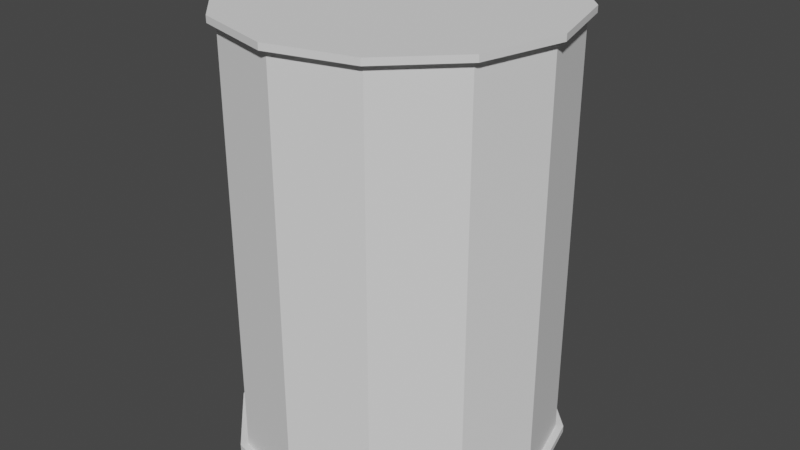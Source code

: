 # Source: barrel_1.blend  (saved by Blender 3.5.10; exported with 4.5.12 LTS)
import bpy
from mathutils import Matrix  # noqa: F401  (used for matrix-valued properties, if any)

bpy.ops.wm.read_factory_settings(use_empty=True)
scene = bpy.context.scene
scene.name = 'Scene'

# ---- collections
col_collection = bpy.data.collections.new('Collection'); scene.collection.children.link(col_collection)

# ---- world
world_world = bpy.data.worlds.new('World'); scene.world = world_world
world_world.use_nodes = True; world_world.node_tree.nodes.clear()
_N = world_world.node_tree.nodes; _L = world_world.node_tree.links
n0 = _N.new('ShaderNodeOutputWorld'); n0.name = 'World Output'; n0.location = (300, 300)
n1 = _N.new('ShaderNodeBackground'); n1.name = 'Background'; n1.location = (10, 300)
n1.inputs[0].default_value = (0.05088, 0.05088, 0.05088, 1.0)
_L.new(n1.outputs[0], n0.inputs[0])
n0.is_active_output = True
world_world.color = (0.05088, 0.05088, 0.05088)
world_world.use_sun_shadow = False
world_world.sun_shadow_jitter_overblur = 0.0

# ---- meshes
me_cylinder_001 = bpy.data.meshes.new('Cylinder.001')
me_cylinder_001.from_pydata([(0.0, 0.2793, -0.374), (0.1397, 0.2419, -0.374), (0.2419, 0.1397, -0.374), (0.2793, 0.0, -0.374), (0.2419, -0.1397, -0.374), (0.1397, -0.2419, -0.374), (0.0, -0.2793, -0.374), (-0.1397, -0.2419, -0.374), (-0.2419, -0.1397, -0.374), (-0.2793, 0.0, -0.374), (-0.2419, 0.1397, -0.374), (-0.1397, 0.2419, -0.374), (-1.813e-10, 0.2929, -0.374), (0.1465, 0.2537, -0.374), (0.2537, 0.1465, -0.374), (0.2929, -6.045e-11, -0.374), (0.2537, -0.1465, -0.374), (0.1465, -0.2537, -0.374), (-1.813e-10, -0.2929, -0.374), (-0.1465, -0.2537, -0.374), (-0.2537, -0.1465, -0.374), (-0.2929, -6.045e-11, -0.374), (-0.2537, 0.1465, -0.374), (-0.1465, 0.2537, -0.374), (-1.813e-10, 0.2929, -0.3855), (0.1465, 0.2537, -0.3855), (0.2537, 0.1465, -0.3855), (0.2929, -6.045e-11, -0.3855), (0.2537, -0.1465, -0.3855), (0.1465, -0.2537, -0.3855), (-1.813e-10, -0.2929, -0.3855), (-0.1465, -0.2537, -0.3855), (-0.2537, -0.1465, -0.3855), (-0.2929, -6.045e-11, -0.3855), (-0.2537, 0.1465, -0.3855), (-0.1465, 0.2537, -0.3855), (-1.813e-10, 0.2929, -0.3855), (0.1465, 0.2537, -0.3855), (0.2537, 0.1465, -0.3855), (0.2929, -6.045e-11, -0.3855), (0.2537, -0.1465, -0.3855), (0.1465, -0.2537, -0.3855), (-1.813e-10, -0.2929, -0.3855), (-0.1465, -0.2537, -0.3855), (-0.2537, -0.1465, -0.3855), (-0.2929, -6.045e-11, -0.3855), (-0.2537, 0.1465, -0.3855), (-0.1465, 0.2537, -0.3855), (-2.831e-10, 0.28, -0.3855), (0.14, 0.2425, -0.3855), (0.2425, 0.14, -0.3855), (0.28, -1.675e-10, -0.3855), (0.2425, -0.14, -0.3855), (0.14, -0.2425, -0.3855), (-2.831e-10, -0.28, -0.3855), (-0.14, -0.2425, -0.3855), (-0.2425, -0.14, -0.3855), (-0.28, -1.675e-10, -0.3855), (-0.2425, 0.14, -0.3855), (-0.14, 0.2425, -0.3855), (6.937e-10, 2.775e-09, -0.3855), (0.0, 0.2793, 0.374), (0.1397, 0.2419, 0.374), (0.2419, 0.1397, 0.374), (0.2793, 0.0, 0.374), (0.2419, -0.1397, 0.374), (0.1397, -0.2419, 0.374), (0.0, -0.2793, 0.374), (-0.1397, -0.2419, 0.374), (-0.2419, -0.1397, 0.374), (-0.2793, 0.0, 0.374), (-0.2419, 0.1397, 0.374), (-0.1397, 0.2419, 0.374), (1.7e-10, 0.2666, 0.374), (0.1333, 0.2309, 0.374), (0.2309, 0.1333, 0.374), (0.2666, 5.667e-11, 0.374), (0.2309, -0.1333, 0.374), (0.1333, -0.2309, 0.374), (1.7e-10, -0.2666, 0.374), (-0.1333, -0.2309, 0.374), (-0.2309, -0.1333, 0.374), (-0.2666, 5.667e-11, 0.374), (-0.2309, 0.1333, 0.374), (-0.1333, 0.2309, 0.374), (1.7e-10, 0.2666, 0.1695), (0.1333, 0.2309, 0.1695), (0.2309, 0.1333, 0.1695), (0.2666, 5.667e-11, 0.1695), (0.2309, -0.1333, 0.1695), (0.1333, -0.2309, 0.1695), (1.7e-10, -0.2666, 0.1695), (-0.1333, -0.2309, 0.1695), (-0.2309, -0.1333, 0.1695), (-0.2666, 5.667e-11, 0.1695), (-0.2309, 0.1333, 0.1695), (-0.1333, 0.2309, 0.1695), (-1.242e-09, -1.242e-09, 0.1695)], [], [(71, 72, 11, 10), (70, 71, 10, 9), (69, 70, 9, 8), (68, 69, 8, 7), (67, 68, 7, 6), (66, 67, 6, 5), (65, 66, 5, 4), (64, 65, 4, 3), (63, 64, 3, 2), (62, 63, 2, 1), (61, 62, 1, 0), (6, 7, 19, 18), (1, 2, 14, 13), (8, 9, 21, 20), (3, 4, 16, 15), (10, 11, 23, 22), (5, 6, 18, 17), (0, 1, 13, 12), (7, 8, 20, 19), (2, 3, 15, 14), (9, 10, 22, 21), (4, 5, 17, 16), (11, 0, 12, 23), (22, 23, 35, 34), (12, 13, 25, 24), (19, 20, 32, 31), (16, 17, 29, 28), (23, 12, 24, 35), (13, 14, 26, 25), (20, 21, 33, 32), (17, 18, 30, 29), (14, 15, 27, 26), (21, 22, 34, 33), (18, 19, 31, 30), (15, 16, 28, 27), (27, 28, 40, 39), (34, 35, 47, 46), (24, 25, 37, 36), (31, 32, 44, 43), (28, 29, 41, 40), (35, 24, 36, 47), (25, 26, 38, 37), (32, 33, 45, 44), (29, 30, 42, 41), (26, 27, 39, 38), (33, 34, 46, 45), (30, 31, 43, 42), (39, 40, 52, 51), (46, 47, 59, 58), (36, 37, 49, 48), (43, 44, 56, 55), (40, 41, 53, 52), (47, 36, 48, 59), (37, 38, 50, 49), (44, 45, 57, 56), (41, 42, 54, 53), (38, 39, 51, 50), (45, 46, 58, 57), (42, 43, 55, 54), (54, 55, 60), (51, 52, 60), (58, 59, 60), (48, 49, 60), (55, 56, 60), (52, 53, 60), (59, 48, 60), (49, 50, 60), (56, 57, 60), (53, 54, 60), (50, 51, 60), (57, 58, 60), (72, 61, 0, 11), (66, 65, 77, 78), (61, 72, 84, 73), (68, 67, 79, 80), (63, 62, 74, 75), (70, 69, 81, 82), (65, 64, 76, 77), (72, 71, 83, 84), (67, 66, 78, 79), (62, 61, 73, 74), (69, 68, 80, 81), (64, 63, 75, 76), (71, 70, 82, 83), (75, 74, 86, 87), (82, 81, 93, 94), (79, 78, 90, 91), (76, 75, 87, 88), (83, 82, 94, 95), (80, 79, 91, 92), (77, 76, 88, 89), (84, 83, 95, 96), (74, 73, 85, 86), (81, 80, 92, 93), (78, 77, 89, 90), (73, 84, 96, 85), (85, 96, 97), (87, 86, 97), (94, 93, 97), (91, 90, 97), (88, 87, 97), (95, 94, 97), (92, 91, 97), (89, 88, 97), (96, 95, 97), (86, 85, 97), (93, 92, 97), (90, 89, 97)])
_uv = me_cylinder_001.uv_layers.new(name='UVMap')
_uv.uv.foreach_set('vector', [0.1667, 0.5, 0.08333, 0.5, 0.08333, 0.5, 0.1667, 0.5, 0.25, 0.5, 0.1667, 0.5, 0.1667, 0.5, 0.25, 0.5, 0.3333, 0.5, 0.25, 0.5, 0.25, 0.5, 0.3333, 0.5, 0.4167, 0.5, 0.3333, 0.5, 0.3333, 0.5, 0.4167, 0.5, 0.5, 0.5, 0.4167, 0.5, 0.4167, 0.5, 0.5, 0.5, 0.5833, 0.5, 0.5, 0.5, 0.5, 0.5, 0.5833, 0.5, 0.6667, 0.5, 0.5833, 0.5, 0.5833, 0.5, 0.6667, 0.5, 0.75, 0.5, 0.6667, 0.5, 0.6667, 0.5, 0.75, 0.5, 0.8333, 0.5, 0.75, 0.5, 0.75, 0.5, 0.8333, 0.5, 0.9167, 0.5, 0.8333, 0.5, 0.8333, 0.5, 0.9167, 0.5, 1.0, 0.5, 0.9167, 0.5, 0.9167, 0.5, 1.0, 0.5, 0.5, 0.5, 0.4167, 0.5, 0.4167, 0.5, 0.5, 0.5, 0.9167, 0.5, 0.8333, 0.5, 0.8333, 0.5, 0.9167, 0.5, 0.3333, 0.5, 0.25, 0.5, 0.25, 0.5, 0.3333, 0.5, 0.75, 0.5, 0.6667, 0.5, 0.6667, 0.5, 0.75, 0.5, 0.1667, 0.5, 0.08333, 0.5, 0.08333, 0.5, 0.1667, 0.5, 0.5833, 0.5, 0.5, 0.5, 0.5, 0.5, 0.5833, 0.5, 1.0, 0.5, 0.9167, 0.5, 0.9167, 0.5, 1.0, 0.5, 0.4167, 0.5, 0.3333, 0.5, 0.3333, 0.5, 0.4167, 0.5, 0.8333, 0.5, 0.75, 0.5, 0.75, 0.5, 0.8333, 0.5, 0.25, 0.5, 0.1667, 0.5, 0.1667, 0.5, 0.25, 0.5, 0.6667, 0.5, 0.5833, 0.5, 0.5833, 0.5, 0.6667, 0.5, 0.08333, 0.5, 7.451e-08, 0.5, 7.451e-08, 0.5, 0.08333, 0.5, 0.1667, 0.5, 0.08333, 0.5, 0.08333, 0.5, 0.1667, 0.5, 1.0, 0.5, 0.9167, 0.5, 0.9167, 0.5, 1.0, 0.5, 0.4167, 0.5, 0.3333, 0.5, 0.3333, 0.5, 0.4167, 0.5, 0.6667, 0.5, 0.5833, 0.5, 0.5833, 0.5, 0.6667, 0.5, 0.08333, 0.5, 7.451e-08, 0.5, 7.451e-08, 0.5, 0.08333, 0.5, 0.9167, 0.5, 0.8333, 0.5, 0.8333, 0.5, 0.9167, 0.5, 0.3333, 0.5, 0.25, 0.5, 0.25, 0.5, 0.3333, 0.5, 0.5833, 0.5, 0.5, 0.5, 0.5, 0.5, 0.5833, 0.5, 0.8333, 0.5, 0.75, 0.5, 0.75, 0.5, 0.8333, 0.5, 0.25, 0.5, 0.1667, 0.5, 0.1667, 0.5, 0.25, 0.5, 0.5, 0.5, 0.4167, 0.5, 0.4167, 0.5, 0.5, 0.5, 0.75, 0.5, 0.6667, 0.5, 0.6667, 0.5, 0.75, 0.5, 0.75, 0.5, 0.6667, 0.5, 0.6667, 0.5, 0.75, 0.5, 0.1667, 0.5, 0.08333, 0.5, 0.08333, 0.5, 0.1667, 0.5, 1.0, 0.5, 0.9167, 0.5, 0.9167, 0.5, 1.0, 0.5, 0.4167, 0.5, 0.3333, 0.5, 0.3333, 0.5, 0.4167, 0.5, 0.6667, 0.5, 0.5833, 0.5, 0.5833, 0.5, 0.6667, 0.5, 0.08333, 0.5, 7.451e-08, 0.5, 7.451e-08, 0.5, 0.08333, 0.5, 0.9167, 0.5, 0.8333, 0.5, 0.8333, 0.5, 0.9167, 0.5, 0.3333, 0.5, 0.25, 0.5, 0.25, 0.5, 0.3333, 0.5, 0.5833, 0.5, 0.5, 0.5, 0.5, 0.5, 0.5833, 0.5, 0.8333, 0.5, 0.75, 0.5, 0.75, 0.5, 0.8333, 0.5, 0.25, 0.5, 0.1667, 0.5, 0.1667, 0.5, 0.25, 0.5, 0.5, 0.5, 0.4167, 0.5, 0.4167, 0.5, 0.5, 0.5, 0.75, 0.5, 0.6667, 0.5, 0.6667, 0.5, 0.75, 0.5, 0.1667, 0.5, 0.08333, 0.5, 0.08333, 0.5, 0.1667, 0.5, 1.0, 0.5, 0.9167, 0.5, 0.9167, 0.5, 1.0, 0.5, 0.4167, 0.5, 0.3333, 0.5, 0.3333, 0.5, 0.4167, 0.5, 0.6667, 0.5, 0.5833, 0.5, 0.5833, 0.5, 0.6667, 0.5, 0.08333, 0.5, 7.451e-08, 0.5, 7.451e-08, 0.5, 0.08333, 0.5, 0.9167, 0.5, 0.8333, 0.5, 0.8333, 0.5, 0.9167, 0.5, 0.3333, 0.5, 0.25, 0.5, 0.25, 0.5, 0.3333, 0.5, 0.5833, 0.5, 0.5, 0.5, 0.5, 0.5, 0.5833, 0.5, 0.8333, 0.5, 0.75, 0.5, 0.75, 0.5, 0.8333, 0.5, 0.25, 0.5, 0.1667, 0.5, 0.1667, 0.5, 0.25, 0.5, 0.5, 0.5, 0.4167, 0.5, 0.4167, 0.5, 0.5, 0.5, 0.5, 0.5, 0.4167, 0.5, 0.5, 0.5, 0.75, 0.5, 0.6667, 0.5, 0.75, 0.5, 0.1667, 0.5, 0.08333, 0.5, 0.1667, 0.5, 1.0, 0.5, 0.9167, 0.5, 1.0, 0.5, 0.4167, 0.5, 0.3333, 0.5, 0.4167, 0.5, 0.6667, 0.5, 0.5833, 0.5, 0.6667, 0.5, 0.08333, 0.5, 7.451e-08, 0.5, 0.08333, 0.5, 0.9167, 0.5, 0.8333, 0.5, 0.9167, 0.5, 0.3333, 0.5, 0.25, 0.5, 0.3333, 0.5, 0.5833, 0.5, 0.5, 0.5, 0.5833, 0.5, 0.8333, 0.5, 0.75, 0.5, 0.8333, 0.5, 0.25, 0.5, 0.1667, 0.5, 0.25, 0.5, 0.08333, 0.5, 7.451e-08, 0.5, 7.451e-08, 0.5, 0.08333, 0.5, 0.5833, 0.5, 0.6667, 0.5, 0.6667, 0.5, 0.5833, 0.5, 7.451e-08, 0.5, 0.08333, 0.5, 0.08333, 0.5, 7.451e-08, 0.5, 0.4167, 0.5, 0.5, 0.5, 0.5, 0.5, 0.4167, 0.5, 0.8333, 0.5, 0.9167, 0.5, 0.9167, 0.5, 0.8333, 0.5, 0.25, 0.5, 0.3333, 0.5, 0.3333, 0.5, 0.25, 0.5, 0.6667, 0.5, 0.75, 0.5, 0.75, 0.5, 0.6667, 0.5, 0.08333, 0.5, 0.1667, 0.5, 0.1667, 0.5, 0.08333, 0.5, 0.5, 0.5, 0.5833, 0.5, 0.5833, 0.5, 0.5, 0.5, 0.9167, 0.5, 1.0, 0.5, 1.0, 0.5, 0.9167, 0.5, 0.3333, 0.5, 0.4167, 0.5, 0.4167, 0.5, 0.3333, 0.5, 0.75, 0.5, 0.8333, 0.5, 0.8333, 0.5, 0.75, 0.5, 0.1667, 0.5, 0.25, 0.5, 0.25, 0.5, 0.1667, 0.5, 0.8333, 0.5, 0.9167, 0.5, 0.9167, 0.5, 0.8333, 0.5, 0.25, 0.5, 0.3333, 0.5, 0.3333, 0.5, 0.25, 0.5, 0.5, 0.5, 0.5833, 0.5, 0.5833, 0.5, 0.5, 0.5, 0.75, 0.5, 0.8333, 0.5, 0.8333, 0.5, 0.75, 0.5, 0.1667, 0.5, 0.25, 0.5, 0.25, 0.5, 0.1667, 0.5, 0.4167, 0.5, 0.5, 0.5, 0.5, 0.5, 0.4167, 0.5, 0.6667, 0.5, 0.75, 0.5, 0.75, 0.5, 0.6667, 0.5, 0.08333, 0.5, 0.1667, 0.5, 0.1667, 0.5, 0.08333, 0.5, 0.9167, 0.5, 1.0, 0.5, 1.0, 0.5, 0.9167, 0.5, 0.3333, 0.5, 0.4167, 0.5, 0.4167, 0.5, 0.3333, 0.5, 0.5833, 0.5, 0.6667, 0.5, 0.6667, 0.5, 0.5833, 0.5, 7.451e-08, 0.5, 0.08333, 0.5, 0.08333, 0.5, 7.451e-08, 0.5, 7.451e-08, 0.5, 0.08333, 0.5, 7.451e-08, 0.5, 0.8333, 0.5, 0.9167, 0.5, 0.8333, 0.5, 0.25, 0.5, 0.3333, 0.5, 0.25, 0.5, 0.5, 0.5, 0.5833, 0.5, 0.5, 0.5, 0.75, 0.5, 0.8333, 0.5, 0.75, 0.5, 0.1667, 0.5, 0.25, 0.5, 0.1667, 0.5, 0.4167, 0.5, 0.5, 0.5, 0.4167, 0.5, 0.6667, 0.5, 0.75, 0.5, 0.6667, 0.5, 0.08333, 0.5, 0.1667, 0.5, 0.08333, 0.5, 0.9167, 0.5, 1.0, 0.5, 0.9167, 0.5, 0.3333, 0.5, 0.4167, 0.5, 0.3333, 0.5, 0.5833, 0.5, 0.6667, 0.5, 0.5833, 0.5])
me_cylinder_001.update()
me_cylinder_002 = bpy.data.meshes.new('Cylinder.002')
me_cylinder_002.from_pydata([(-0.1397, 0.2419, 0.6086), (-0.2419, 0.1397, 0.6086), (-0.2793, 0.0, 0.6086), (-0.2419, -0.1397, 0.6086), (-0.1397, -0.2419, 0.6086), (0.0, -0.2793, 0.6086), (0.1397, -0.2419, 0.6086), (0.2419, -0.1397, 0.6086), (0.2793, 0.0, 0.6086), (0.2419, 0.1397, 0.6086), (0.1397, 0.2419, 0.6086), (0.0, 0.2793, 0.6086), (0.0, 0.2793, 0.6086), (0.1397, 0.2419, 0.6086), (0.2419, 0.1397, 0.6086), (0.2793, 0.0, 0.6086), (0.2419, -0.1397, 0.6086), (0.1397, -0.2419, 0.6086), (0.0, -0.2793, 0.6086), (-0.1397, -0.2419, 0.6086), (-0.2419, -0.1397, 0.6086), (-0.2793, 0.0, 0.6086), (-0.2419, 0.1397, 0.6086), (-0.1397, 0.2419, 0.6086), (-1.813e-10, 0.2929, 0.6086), (0.1465, 0.2537, 0.6086), (0.2537, 0.1465, 0.6086), (0.2929, -6.045e-11, 0.6086), (0.2537, -0.1465, 0.6086), (0.1465, -0.2537, 0.6086), (-1.813e-10, -0.2929, 0.6086), (-0.1465, -0.2537, 0.6086), (-0.2537, -0.1465, 0.6086), (-0.2929, -6.045e-11, 0.6086), (-0.2537, 0.1465, 0.6086), (-0.1465, 0.2537, 0.6086), (-1.813e-10, 0.2929, 0.6201), (0.1465, 0.2537, 0.6201), (0.2537, 0.1465, 0.6201), (0.2929, -6.045e-11, 0.6201), (0.2537, -0.1465, 0.6201), (0.1465, -0.2537, 0.6201), (-1.813e-10, -0.2929, 0.6201), (-0.1465, -0.2537, 0.6201), (-0.2537, -0.1465, 0.6201), (-0.2929, -6.045e-11, 0.6201), (-0.2537, 0.1465, 0.6201), (-0.1465, 0.2537, 0.6201), (-1.813e-10, 0.2929, 0.6201), (0.1465, 0.2537, 0.6201), (0.2537, 0.1465, 0.6201), (0.2929, -6.045e-11, 0.6201), (0.2537, -0.1465, 0.6201), (0.1465, -0.2537, 0.6201), (-1.813e-10, -0.2929, 0.6201), (-0.1465, -0.2537, 0.6201), (-0.2537, -0.1465, 0.6201), (-0.2929, -6.045e-11, 0.6201), (-0.2537, 0.1465, 0.6201), (-0.1465, 0.2537, 0.6201), (-2.831e-10, 0.28, 0.6201), (0.14, 0.2425, 0.6201), (0.2425, 0.14, 0.6201), (0.28, -1.675e-10, 0.6201), (0.2425, -0.14, 0.6201), (0.14, -0.2425, 0.6201), (-2.831e-10, -0.28, 0.6201), (-0.14, -0.2425, 0.6201), (-0.2425, -0.14, 0.6201), (-0.28, -1.675e-10, 0.6201), (-0.2425, 0.14, 0.6201), (-0.14, 0.2425, 0.6201), (6.937e-10, 2.775e-09, 0.6201)], [(12, 13), (13, 14), (14, 15), (15, 16), (16, 17), (17, 18), (18, 19), (19, 20), (20, 21), (21, 22), (22, 23), (23, 12)], [(5, 30, 31, 4), (34, 46, 47, 35), (0, 35, 24, 11), (7, 28, 29, 6), (2, 33, 34, 1), (9, 26, 27, 8), (4, 31, 32, 3), (11, 24, 25, 10), (6, 29, 30, 5), (1, 34, 35, 0), (8, 27, 28, 7), (3, 32, 33, 2), (10, 25, 26, 9), (24, 36, 37, 25), (31, 43, 44, 32), (28, 40, 41, 29), (35, 47, 36, 24), (25, 37, 38, 26), (32, 44, 45, 33), (29, 41, 42, 30), (26, 38, 39, 27), (33, 45, 46, 34), (30, 42, 43, 31), (27, 39, 40, 28), (39, 51, 52, 40), (46, 58, 59, 47), (36, 48, 49, 37), (43, 55, 56, 44), (40, 52, 53, 41), (47, 59, 48, 36), (37, 49, 50, 38), (44, 56, 57, 45), (41, 53, 54, 42), (38, 50, 51, 39), (45, 57, 58, 46), (42, 54, 55, 43), (51, 63, 64, 52), (58, 70, 71, 59), (48, 60, 61, 49), (55, 67, 68, 56), (52, 64, 65, 53), (59, 71, 60, 48), (49, 61, 62, 50), (56, 68, 69, 57), (53, 65, 66, 54), (50, 62, 63, 51), (57, 69, 70, 58), (54, 66, 67, 55), (66, 72, 67), (63, 72, 64), (70, 72, 71), (60, 72, 61), (67, 72, 68), (64, 72, 65), (71, 72, 60), (61, 72, 62), (68, 72, 69), (65, 72, 66), (62, 72, 63), (69, 72, 70)])
_uv = me_cylinder_002.uv_layers.new(name='UVMap')
_uv.uv.foreach_set('vector', [0.5, 0.5, 0.5, 0.5, 0.4167, 0.5, 0.4167, 0.5, 0.1667, 0.5, 0.1667, 0.5, 0.08333, 0.5, 0.08333, 0.5, 0.08333, 0.5, 0.08333, 0.5, 7.451e-08, 0.5, 7.451e-08, 0.5, 0.6667, 0.5, 0.6667, 0.5, 0.5833, 0.5, 0.5833, 0.5, 0.25, 0.5, 0.25, 0.5, 0.1667, 0.5, 0.1667, 0.5, 0.8333, 0.5, 0.8333, 0.5, 0.75, 0.5, 0.75, 0.5, 0.4167, 0.5, 0.4167, 0.5, 0.3333, 0.5, 0.3333, 0.5, 1.0, 0.5, 1.0, 0.5, 0.9167, 0.5, 0.9167, 0.5, 0.5833, 0.5, 0.5833, 0.5, 0.5, 0.5, 0.5, 0.5, 0.1667, 0.5, 0.1667, 0.5, 0.08333, 0.5, 0.08333, 0.5, 0.75, 0.5, 0.75, 0.5, 0.6667, 0.5, 0.6667, 0.5, 0.3333, 0.5, 0.3333, 0.5, 0.25, 0.5, 0.25, 0.5, 0.9167, 0.5, 0.9167, 0.5, 0.8333, 0.5, 0.8333, 0.5, 1.0, 0.5, 1.0, 0.5, 0.9167, 0.5, 0.9167, 0.5, 0.4167, 0.5, 0.4167, 0.5, 0.3333, 0.5, 0.3333, 0.5, 0.6667, 0.5, 0.6667, 0.5, 0.5833, 0.5, 0.5833, 0.5, 0.08333, 0.5, 0.08333, 0.5, 7.451e-08, 0.5, 7.451e-08, 0.5, 0.9167, 0.5, 0.9167, 0.5, 0.8333, 0.5, 0.8333, 0.5, 0.3333, 0.5, 0.3333, 0.5, 0.25, 0.5, 0.25, 0.5, 0.5833, 0.5, 0.5833, 0.5, 0.5, 0.5, 0.5, 0.5, 0.8333, 0.5, 0.8333, 0.5, 0.75, 0.5, 0.75, 0.5, 0.25, 0.5, 0.25, 0.5, 0.1667, 0.5, 0.1667, 0.5, 0.5, 0.5, 0.5, 0.5, 0.4167, 0.5, 0.4167, 0.5, 0.75, 0.5, 0.75, 0.5, 0.6667, 0.5, 0.6667, 0.5, 0.75, 0.5, 0.75, 0.5, 0.6667, 0.5, 0.6667, 0.5, 0.1667, 0.5, 0.1667, 0.5, 0.08333, 0.5, 0.08333, 0.5, 1.0, 0.5, 1.0, 0.5, 0.9167, 0.5, 0.9167, 0.5, 0.4167, 0.5, 0.4167, 0.5, 0.3333, 0.5, 0.3333, 0.5, 0.6667, 0.5, 0.6667, 0.5, 0.5833, 0.5, 0.5833, 0.5, 0.08333, 0.5, 0.08333, 0.5, 7.451e-08, 0.5, 7.451e-08, 0.5, 0.9167, 0.5, 0.9167, 0.5, 0.8333, 0.5, 0.8333, 0.5, 0.3333, 0.5, 0.3333, 0.5, 0.25, 0.5, 0.25, 0.5, 0.5833, 0.5, 0.5833, 0.5, 0.5, 0.5, 0.5, 0.5, 0.8333, 0.5, 0.8333, 0.5, 0.75, 0.5, 0.75, 0.5, 0.25, 0.5, 0.25, 0.5, 0.1667, 0.5, 0.1667, 0.5, 0.5, 0.5, 0.5, 0.5, 0.4167, 0.5, 0.4167, 0.5, 0.75, 0.5, 0.75, 0.5, 0.6667, 0.5, 0.6667, 0.5, 0.1667, 0.5, 0.1667, 0.5, 0.08333, 0.5, 0.08333, 0.5, 1.0, 0.5, 1.0, 0.5, 0.9167, 0.5, 0.9167, 0.5, 0.4167, 0.5, 0.4167, 0.5, 0.3333, 0.5, 0.3333, 0.5, 0.6667, 0.5, 0.6667, 0.5, 0.5833, 0.5, 0.5833, 0.5, 0.08333, 0.5, 0.08333, 0.5, 7.451e-08, 0.5, 7.451e-08, 0.5, 0.9167, 0.5, 0.9167, 0.5, 0.8333, 0.5, 0.8333, 0.5, 0.3333, 0.5, 0.3333, 0.5, 0.25, 0.5, 0.25, 0.5, 0.5833, 0.5, 0.5833, 0.5, 0.5, 0.5, 0.5, 0.5, 0.8333, 0.5, 0.8333, 0.5, 0.75, 0.5, 0.75, 0.5, 0.25, 0.5, 0.25, 0.5, 0.1667, 0.5, 0.1667, 0.5, 0.5, 0.5, 0.5, 0.5, 0.4167, 0.5, 0.4167, 0.5, 0.5, 0.5, 0.5, 0.5, 0.4167, 0.5, 0.75, 0.5, 0.75, 0.5, 0.6667, 0.5, 0.1667, 0.5, 0.1667, 0.5, 0.08333, 0.5, 1.0, 0.5, 1.0, 0.5, 0.9167, 0.5, 0.4167, 0.5, 0.4167, 0.5, 0.3333, 0.5, 0.6667, 0.5, 0.6667, 0.5, 0.5833, 0.5, 0.08333, 0.5, 0.08333, 0.5, 7.451e-08, 0.5, 0.9167, 0.5, 0.9167, 0.5, 0.8333, 0.5, 0.3333, 0.5, 0.3333, 0.5, 0.25, 0.5, 0.5833, 0.5, 0.5833, 0.5, 0.5, 0.5, 0.8333, 0.5, 0.8333, 0.5, 0.75, 0.5, 0.25, 0.5, 0.25, 0.5, 0.1667, 0.5])
me_cylinder_002.update()

# ---- objects
ob_cylinder = bpy.data.objects.new('Cylinder', me_cylinder_001)
ob_cylinder_001 = bpy.data.objects.new('Cylinder.001', me_cylinder_002)

# ---- transforms, parenting, visibility, modifiers, constraints
ob_cylinder.location = (0.0, 0.0, 0.0)
ob_cylinder_001.location = (0.0, 0.0, -0.2342)

# ---- collection membership
col_collection.objects.link(ob_cylinder)
col_collection.objects.link(ob_cylinder_001)

# ---- scene / render settings (as saved in the file)
scene.frame_start = 1; scene.frame_end = 250; scene.frame_set(1)
scene.render.engine = 'BLENDER_EEVEE_NEXT'
scene.cycles.sampling_pattern = 'TABULATED_SOBOL'
scene.view_settings.view_transform = 'Filmic'
bpy.context.view_layer.update()

# ---- added for rendering (the .blend has no active camera and no usable light): camera, sun
cam_auto = bpy.data.cameras.new('AutoCamera')
cam_auto.lens = 50.0
cam_auto.sensor_width = 36.0
cam_auto.clip_end = 1000.0
ob_auto_camera = bpy.data.objects.new('AutoCamera', cam_auto)
scene.collection.objects.link(ob_auto_camera)
ob_auto_camera.location = (1.04738, -1.25685, 0.838104)
ob_auto_camera.rotation_euler = (1.09748, -7.21219e-08, 0.694738)
scene.camera = ob_auto_camera
light_auto_sun = bpy.data.lights.new('AutoSun', 'SUN')
light_auto_sun.energy = 3.0
light_auto_sun.angle = 0.0523599
ob_auto_sun = bpy.data.objects.new('AutoSun', light_auto_sun)
scene.collection.objects.link(ob_auto_sun)
ob_auto_sun.rotation_euler = (0.872665, 0.174533, 0.523599)
bpy.context.view_layer.update()
